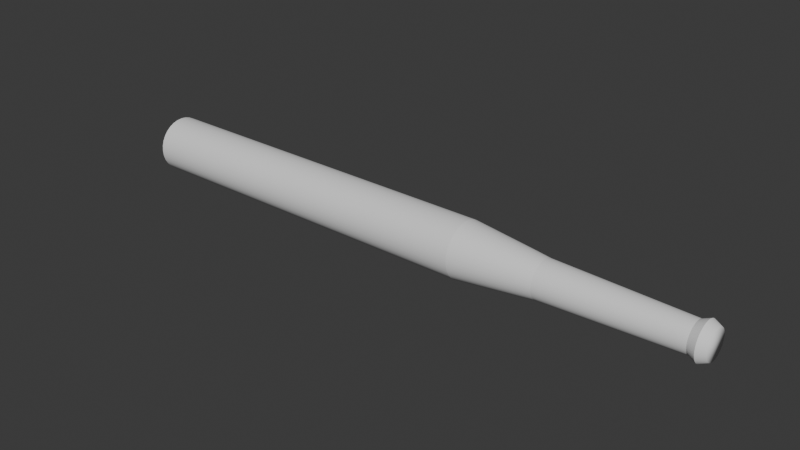 # Source: Untitled.blend  (saved by Blender 4.5.90; exported with 4.5.12 LTS)
import bpy
from mathutils import Matrix  # noqa: F401  (used for matrix-valued properties, if any)

bpy.ops.wm.read_factory_settings(use_empty=True)
scene = bpy.context.scene
scene.name = 'Scene'

# ---- collections
col_collection = bpy.data.collections.new('Collection'); scene.collection.children.link(col_collection)

# ---- node groups
ng_smooth_by_angle = bpy.data.node_groups.new('Smooth by Angle', 'GeometryNodeTree')
_s = ng_smooth_by_angle.interface.new_socket(name='Mesh', in_out='OUTPUT', socket_type='NodeSocketGeometry')
_s = ng_smooth_by_angle.interface.new_socket(name='Mesh', in_out='INPUT', socket_type='NodeSocketGeometry')
_s = ng_smooth_by_angle.interface.new_socket(name='Angle', in_out='INPUT', socket_type='NodeSocketFloat')
_s.subtype = 'ANGLE'
_s.default_value = 0.5236
_s.min_value = 0.0
_s.max_value = 3.142
_s.description = 'Maximum face angle for smooth edges'
_s = ng_smooth_by_angle.interface.new_socket(name='Ignore Sharpness', in_out='INPUT', socket_type='NodeSocketBool')
_s.force_non_field = True
ng_smooth_by_angle.description = 'Set the sharpness of mesh edges based on the angle between the neighboring faces'
ng_smooth_by_angle.is_modifier = True
_N = ng_smooth_by_angle.nodes; _L = ng_smooth_by_angle.links
n0 = _N.new('GeometryNodeSetShadeSmooth'); n0.name = 'Set Shade Smooth'; n0.location = (120, -80)
n0.domain = 'EDGE'
n1 = _N.new('GeometryNodeSetShadeSmooth'); n1.name = 'Set Shade Smooth.001'; n1.location = (300, -80)
n2 = _N.new('NodeGroupOutput'); n2.name = 'Group Output'; n2.location = (480, -80)
n3 = _N.new('GeometryNodeInputMeshEdgeAngle'); n3.name = 'Edge Angle'; n3.location = (-440, -240)
n4 = _N.new('NodeGroupInput'); n4.name = 'Group Input'; n4.location = (-80, -80)
n5 = _N.new('GeometryNodeInputEdgeSmooth'); n5.name = 'Is Edge Smooth'; n5.location = (-260, -120)
n6 = _N.new('GeometryNodeInputShadeSmooth'); n6.name = 'Is Shade Smooth'; n6.location = (-440, -397)
n7 = _N.new('FunctionNodeCompare'); n7.name = 'Compare'; n7.location = (-260, -260)
n7.operation = 'LESS_EQUAL'
n7.inputs[6].default_value = (0.0, 0.0, 0.0, 0.0)
n7.inputs[7].default_value = (0.0, 0.0, 0.0, 0.0)
n8 = _N.new('FunctionNodeBooleanMath'); n8.name = 'Boolean Math.001'; n8.location = (-80, -260)
n9 = _N.new('NodeGroupInput'); n9.name = 'Group Input.001'; n9.location = (-440, -329)
n10 = _N.new('NodeGroupInput'); n10.name = 'Group Input.002'; n10.location = (-259, -189)
n11 = _N.new('FunctionNodeBooleanMath'); n11.name = 'Boolean Math'; n11.location = (-80, -149)
n11.operation = 'OR'
n12 = _N.new('FunctionNodeBooleanMath'); n12.name = 'Boolean Math.002'; n12.location = (-260, -380)
n12.operation = 'OR'
n13 = _N.new('NodeGroupInput'); n13.name = 'Group Input.003'; n13.location = (-440, -460)
_L.new(n3.outputs[0], n7.inputs[0])
_L.new(n1.outputs[0], n2.inputs[0])
_L.new(n9.outputs[1], n7.inputs[1])
_L.new(n7.outputs[0], n8.inputs[0])
_L.new(n4.outputs[0], n0.inputs[0])
_L.new(n0.outputs[0], n1.inputs[0])
_L.new(n8.outputs[0], n0.inputs[2])
_L.new(n10.outputs[2], n11.inputs[1])
_L.new(n5.outputs[0], n11.inputs[0])
_L.new(n11.outputs[0], n0.inputs[1])
_L.new(n13.outputs[2], n12.inputs[1])
_L.new(n6.outputs[0], n12.inputs[0])
_L.new(n12.outputs[0], n8.inputs[1])
n2.is_active_output = True

# ---- world
world_world = bpy.data.worlds.new('World'); scene.world = world_world
world_world.use_nodes = True; world_world.node_tree.nodes.clear()
_N = world_world.node_tree.nodes; _L = world_world.node_tree.links
n0 = _N.new('ShaderNodeOutputWorld'); n0.name = 'World Output'; n0.location = (200, 100)
n1 = _N.new('ShaderNodeBackground'); n1.name = 'Background'; n1.location = (-200, 100)
n1.inputs[0].default_value = (0.05088, 0.05088, 0.05088, 1.0)
_L.new(n1.outputs[0], n0.inputs[0])
n0.is_active_output = True
world_world.color = (0.05088, 0.05088, 0.05088)
world_world.sun_shadow_jitter_overblur = 0.0

# ---- meshes
me_cylinder = bpy.data.meshes.new('Cylinder')
me_cylinder.from_pydata([(0.0, 1.0, -1.0), (4.757e-07, 0.9504, 1.976), (0.1951, 0.9808, -1.0), (0.1854, 0.9322, 1.976), (0.3827, 0.9239, -1.0), (0.3637, 0.8781, 1.976), (0.5556, 0.8315, -1.0), (0.528, 0.7902, 1.976), (0.7071, 0.7071, -1.0), (0.672, 0.672, 1.976), (0.8315, 0.5556, -1.0), (0.7902, 0.528, 1.976), (0.9239, 0.3827, -1.0), (0.8781, 0.3637, 1.976), (0.9808, 0.1951, -1.0), (0.9322, 0.1854, 1.976), (1.0, 0.0, -1.0), (0.9504, -4.716e-10, 1.976), (0.9808, -0.1951, -1.0), (0.9322, -0.1854, 1.976), (0.9239, -0.3827, -1.0), (0.8781, -0.3637, 1.976), (0.8315, -0.5556, -1.0), (0.7902, -0.528, 1.976), (0.7071, -0.7071, -1.0), (0.672, -0.672, 1.976), (0.5556, -0.8315, -1.0), (0.528, -0.7902, 1.976), (0.3827, -0.9239, -1.0), (0.3637, -0.8781, 1.976), (0.1951, -0.9808, -1.0), (0.1854, -0.9322, 1.976), (0.0, -1.0, -1.0), (4.757e-07, -0.9504, 1.976), (-0.1951, -0.9808, -1.0), (-0.1854, -0.9322, 1.976), (-0.3827, -0.9239, -1.0), (-0.3637, -0.8781, 1.976), (-0.5556, -0.8315, -1.0), (-0.528, -0.7902, 1.976), (-0.7071, -0.7071, -1.0), (-0.672, -0.672, 1.976), (-0.8315, -0.5556, -1.0), (-0.7902, -0.528, 1.976), (-0.9239, -0.3827, -1.0), (-0.8781, -0.3637, 1.976), (-0.9808, -0.1951, -1.0), (-0.9322, -0.1854, 1.976), (-1.0, 0.0, -1.0), (-0.9504, -4.716e-10, 1.976), (-0.9808, 0.1951, -1.0), (-0.9322, 0.1854, 1.976), (-0.9239, 0.3827, -1.0), (-0.8781, 0.3637, 1.976), (-0.8315, 0.5556, -1.0), (-0.7902, 0.528, 1.976), (-0.7071, 0.7071, -1.0), (-0.672, 0.672, 1.976), (-0.5556, 0.8315, -1.0), (-0.528, 0.7902, 1.976), (-0.3827, 0.9239, -1.0), (-0.3637, 0.8781, 1.976), (-0.1951, 0.9808, -1.0), (-0.1854, 0.9322, 1.976), (3.294e-07, 1.408, -0.1856), (0.2747, 1.381, -0.1856), (0.5388, 1.301, -0.1856), (0.7822, 1.171, -0.1856), (0.9955, 0.9955, -0.1856), (1.171, 0.7822, -0.1856), (1.301, 0.5388, -0.1856), (1.381, 0.2747, -0.1856), (1.408, -6.078e-09, -0.1856), (1.381, -0.2747, -0.1856), (1.301, -0.5388, -0.1856), (1.171, -0.7822, -0.1856), (0.9955, -0.9955, -0.1856), (0.7822, -1.171, -0.1856), (0.5388, -1.301, -0.1856), (0.2747, -1.381, -0.1856), (3.294e-07, -1.408, -0.1856), (-0.2747, -1.381, -0.1856), (-0.5388, -1.301, -0.1856), (-0.7822, -1.171, -0.1856), (-0.9955, -0.9955, -0.1856), (-1.171, -0.7822, -0.1856), (-1.301, -0.5388, -0.1856), (-1.381, -0.2747, -0.1856), (-1.408, -6.078e-09, -0.1856), (-1.381, 0.2747, -0.1856), (-1.301, 0.5388, -0.1856), (-1.171, 0.7822, -0.1856), (-0.9955, 0.9955, -0.1856), (-0.7822, 1.171, -0.1856), (-0.5388, 1.301, -0.1856), (-0.2747, 1.381, -0.1856), (3.228e-07, 1.897, 0.1324), (0.3701, 1.861, 0.1324), (0.726, 1.753, 0.1324), (1.054, 1.577, 0.1324), (1.341, 1.341, 0.1324), (1.577, 1.054, 0.1324), (1.753, 0.726, 0.1324), (1.861, 0.3701, 0.1324), (1.897, -1.013e-08, 0.1324), (1.861, -0.3701, 0.1324), (1.753, -0.726, 0.1324), (1.577, -1.054, 0.1324), (1.341, -1.341, 0.1324), (1.054, -1.577, 0.1324), (0.726, -1.753, 0.1324), (0.3701, -1.861, 0.1324), (3.228e-07, -1.897, 0.1324), (-0.3701, -1.861, 0.1324), (-0.726, -1.753, 0.1324), (-1.054, -1.577, 0.1324), (-1.341, -1.341, 0.1324), (-1.577, -1.054, 0.1324), (-1.753, -0.726, 0.1324), (-1.861, -0.3701, 0.1324), (-1.897, -1.013e-08, 0.1324), (-1.861, 0.3701, 0.1324), (-1.753, 0.726, 0.1324), (-1.577, 1.054, 0.1324), (-1.341, 1.341, 0.1324), (-1.054, 1.577, 0.1324), (-0.726, 1.753, 0.1324), (-0.3701, 1.861, 0.1324), (3.228e-07, 1.897, 1.931), (0.3701, 1.861, 1.931), (0.726, 1.753, 1.931), (1.054, 1.577, 1.931), (1.341, 1.341, 1.931), (1.577, 1.054, 1.931), (1.753, 0.726, 1.931), (1.861, 0.3701, 1.931), (1.897, -1.013e-08, 1.931), (1.861, -0.3701, 1.931), (1.753, -0.726, 1.931), (1.577, -1.054, 1.931), (1.341, -1.341, 1.931), (1.054, -1.577, 1.931), (0.726, -1.753, 1.931), (0.3701, -1.861, 1.931), (3.228e-07, -1.897, 1.931), (-0.3701, -1.861, 1.931), (-0.726, -1.753, 1.931), (-1.054, -1.577, 1.931), (-1.341, -1.341, 1.931), (-1.577, -1.054, 1.931), (-1.753, -0.726, 1.931), (-1.861, -0.3701, 1.931), (-1.897, -1.013e-08, 1.931), (-1.861, 0.3701, 1.931), (-1.753, 0.726, 1.931), (-1.577, 1.054, 1.931), (-1.341, 1.341, 1.931), (-1.054, 1.577, 1.931), (-0.726, 1.753, 1.931), (-0.3701, 1.861, 1.931), (0.2509, 1.262, -0.258), (0.4922, 1.188, -0.258), (0.7146, 1.07, -0.258), (0.9095, 0.9095, -0.258), (1.07, 0.7146, -0.258), (1.188, 0.4922, -0.258), (1.262, 0.2509, -0.258), (1.286, -5.425e-09, -0.258), (1.262, -0.2509, -0.258), (1.188, -0.4922, -0.258), (1.07, -0.7146, -0.258), (0.9095, -0.9095, -0.258), (0.7146, -1.07, -0.258), (0.4922, -1.188, -0.258), (0.2509, -1.262, -0.258), (2.987e-07, -1.286, -0.258), (-0.2509, -1.262, -0.258), (-0.4922, -1.188, -0.258), (-0.7146, -1.07, -0.258), (-0.9095, -0.9095, -0.258), (-1.07, -0.7146, -0.258), (-1.188, -0.4922, -0.258), (-1.262, -0.2509, -0.258), (-1.286, -5.425e-09, -0.258), (-1.262, 0.2509, -0.258), (-1.188, 0.4922, -0.258), (-1.07, 0.7146, -0.258), (-0.9095, 0.9095, -0.258), (-0.7146, 1.07, -0.258), (-0.4922, 1.188, -0.258), (-0.2509, 1.262, -0.258), (2.987e-07, 1.286, -0.258), (0.2011, 1.011, -0.9204), (0.3944, 0.9523, -0.9204), (0.5726, 0.857, -0.9204), (0.7288, 0.7288, -0.9204), (0.857, 0.5726, -0.9204), (0.9523, 0.3944, -0.9204), (1.011, 0.2011, -0.9204), (1.031, -5.821e-10, -0.9204), (1.011, -0.2011, -0.9204), (0.9523, -0.3944, -0.9204), (0.857, -0.5726, -0.9204), (0.7288, -0.7288, -0.9204), (0.5726, -0.857, -0.9204), (0.3944, -0.9523, -0.9204), (0.2011, -1.011, -0.9204), (3.205e-08, -1.031, -0.9204), (-0.2011, -1.011, -0.9204), (-0.3944, -0.9523, -0.9204), (-0.5726, -0.857, -0.9204), (-0.7288, -0.7288, -0.9204), (-0.857, -0.5726, -0.9204), (-0.9523, -0.3944, -0.9204), (-1.011, -0.2011, -0.9204), (-1.031, -5.821e-10, -0.9204), (-1.011, 0.2011, -0.9204), (-0.9523, 0.3944, -0.9204), (-0.857, 0.5726, -0.9204), (-0.7288, 0.7288, -0.9204), (-0.5726, 0.857, -0.9204), (-0.3944, 0.9523, -0.9204), (-0.2011, 1.011, -0.9204), (3.205e-08, 1.031, -0.9204), (0.2479, 1.246, -0.9602), (0.4862, 1.174, -0.9602), (0.7058, 1.056, -0.9602), (0.8984, 0.8984, -0.9602), (1.056, 0.7058, -0.9602), (1.174, 0.4862, -0.9602), (1.246, 0.2479, -0.9602), (1.27, -3.642e-10, -0.9602), (1.246, -0.2479, -0.9602), (1.174, -0.4862, -0.9602), (1.056, -0.7058, -0.9602), (0.8984, -0.8984, -0.9602), (0.7058, -1.056, -0.9602), (0.4862, -1.174, -0.9602), (0.2479, -1.246, -0.9602), (2.653e-09, -1.27, -0.9602), (-0.2479, -1.246, -0.9602), (-0.4862, -1.174, -0.9602), (-0.7058, -1.056, -0.9602), (-0.8984, -0.8984, -0.9602), (-1.056, -0.7058, -0.9602), (-1.174, -0.4862, -0.9602), (-1.246, -0.2479, -0.9602), (-1.27, -3.642e-10, -0.9602), (-1.246, 0.2479, -0.9602), (-1.174, 0.4862, -0.9602), (-1.056, 0.7058, -0.9602), (-0.8984, 0.8984, -0.9602), (-0.7058, 1.056, -0.9602), (-0.4862, 1.174, -0.9602), (-0.2479, 1.246, -0.9602), (2.653e-09, 1.27, -0.9602)], [], [(128, 1, 3, 129), (129, 3, 5, 130), (130, 5, 7, 131), (131, 7, 9, 132), (132, 9, 11, 133), (133, 11, 13, 134), (134, 13, 15, 135), (135, 15, 17, 136), (136, 17, 19, 137), (137, 19, 21, 138), (138, 21, 23, 139), (139, 23, 25, 140), (140, 25, 27, 141), (141, 27, 29, 142), (142, 29, 31, 143), (143, 31, 33, 144), (144, 33, 35, 145), (145, 35, 37, 146), (146, 37, 39, 147), (147, 39, 41, 148), (148, 41, 43, 149), (149, 43, 45, 150), (150, 45, 47, 151), (151, 47, 49, 152), (152, 49, 51, 153), (153, 51, 53, 154), (154, 53, 55, 155), (155, 55, 57, 156), (156, 57, 59, 157), (157, 59, 61, 158), (3, 1, 63, 61, 59, 57, 55, 53, 51, 49, 47, 45, 43, 41, 39, 37, 35, 33, 31, 29, 27, 25, 23, 21, 19, 17, 15, 13, 11, 9, 7, 5), (158, 61, 63, 159), (159, 63, 1, 128), (0, 2, 4, 6, 8, 10, 12, 14, 16, 18, 20, 22, 24, 26, 28, 30, 32, 34, 36, 38, 40, 42, 44, 46, 48, 50, 52, 54, 56, 58, 60, 62), (190, 95, 64, 191), (189, 94, 95, 190), (188, 93, 94, 189), (187, 92, 93, 188), (186, 91, 92, 187), (185, 90, 91, 186), (184, 89, 90, 185), (183, 88, 89, 184), (182, 87, 88, 183), (181, 86, 87, 182), (180, 85, 86, 181), (179, 84, 85, 180), (178, 83, 84, 179), (177, 82, 83, 178), (176, 81, 82, 177), (175, 80, 81, 176), (174, 79, 80, 175), (173, 78, 79, 174), (172, 77, 78, 173), (171, 76, 77, 172), (170, 75, 76, 171), (169, 74, 75, 170), (168, 73, 74, 169), (167, 72, 73, 168), (166, 71, 72, 167), (165, 70, 71, 166), (164, 69, 70, 165), (163, 68, 69, 164), (162, 67, 68, 163), (161, 66, 67, 162), (160, 65, 66, 161), (191, 64, 65, 160), (95, 127, 96, 64), (94, 126, 127, 95), (93, 125, 126, 94), (92, 124, 125, 93), (91, 123, 124, 92), (90, 122, 123, 91), (89, 121, 122, 90), (88, 120, 121, 89), (87, 119, 120, 88), (86, 118, 119, 87), (85, 117, 118, 86), (84, 116, 117, 85), (83, 115, 116, 84), (82, 114, 115, 83), (81, 113, 114, 82), (80, 112, 113, 81), (79, 111, 112, 80), (78, 110, 111, 79), (77, 109, 110, 78), (76, 108, 109, 77), (75, 107, 108, 76), (74, 106, 107, 75), (73, 105, 106, 74), (72, 104, 105, 73), (71, 103, 104, 72), (70, 102, 103, 71), (69, 101, 102, 70), (68, 100, 101, 69), (67, 99, 100, 68), (66, 98, 99, 67), (65, 97, 98, 66), (64, 96, 97, 65), (127, 159, 128, 96), (126, 158, 159, 127), (125, 157, 158, 126), (124, 156, 157, 125), (123, 155, 156, 124), (122, 154, 155, 123), (121, 153, 154, 122), (120, 152, 153, 121), (119, 151, 152, 120), (118, 150, 151, 119), (117, 149, 150, 118), (116, 148, 149, 117), (115, 147, 148, 116), (114, 146, 147, 115), (113, 145, 146, 114), (112, 144, 145, 113), (111, 143, 144, 112), (110, 142, 143, 111), (109, 141, 142, 110), (108, 140, 141, 109), (107, 139, 140, 108), (106, 138, 139, 107), (105, 137, 138, 106), (104, 136, 137, 105), (103, 135, 136, 104), (102, 134, 135, 103), (101, 133, 134, 102), (100, 132, 133, 101), (99, 131, 132, 100), (98, 130, 131, 99), (97, 129, 130, 98), (96, 128, 129, 97), (223, 191, 160, 192), (192, 160, 161, 193), (193, 161, 162, 194), (194, 162, 163, 195), (195, 163, 164, 196), (196, 164, 165, 197), (197, 165, 166, 198), (198, 166, 167, 199), (199, 167, 168, 200), (200, 168, 169, 201), (201, 169, 170, 202), (202, 170, 171, 203), (203, 171, 172, 204), (204, 172, 173, 205), (205, 173, 174, 206), (206, 174, 175, 207), (207, 175, 176, 208), (208, 176, 177, 209), (209, 177, 178, 210), (210, 178, 179, 211), (211, 179, 180, 212), (212, 180, 181, 213), (213, 181, 182, 214), (214, 182, 183, 215), (215, 183, 184, 216), (216, 184, 185, 217), (217, 185, 186, 218), (218, 186, 187, 219), (219, 187, 188, 220), (220, 188, 189, 221), (221, 189, 190, 222), (222, 190, 191, 223), (254, 222, 223, 255), (253, 221, 222, 254), (252, 220, 221, 253), (251, 219, 220, 252), (250, 218, 219, 251), (249, 217, 218, 250), (248, 216, 217, 249), (247, 215, 216, 248), (246, 214, 215, 247), (245, 213, 214, 246), (244, 212, 213, 245), (243, 211, 212, 244), (242, 210, 211, 243), (241, 209, 210, 242), (240, 208, 209, 241), (239, 207, 208, 240), (238, 206, 207, 239), (237, 205, 206, 238), (236, 204, 205, 237), (235, 203, 204, 236), (234, 202, 203, 235), (233, 201, 202, 234), (232, 200, 201, 233), (231, 199, 200, 232), (230, 198, 199, 231), (229, 197, 198, 230), (228, 196, 197, 229), (227, 195, 196, 228), (226, 194, 195, 227), (225, 193, 194, 226), (224, 192, 193, 225), (255, 223, 192, 224), (0, 255, 224, 2), (2, 224, 225, 4), (4, 225, 226, 6), (6, 226, 227, 8), (8, 227, 228, 10), (10, 228, 229, 12), (12, 229, 230, 14), (14, 230, 231, 16), (16, 231, 232, 18), (18, 232, 233, 20), (20, 233, 234, 22), (22, 234, 235, 24), (24, 235, 236, 26), (26, 236, 237, 28), (28, 237, 238, 30), (30, 238, 239, 32), (32, 239, 240, 34), (34, 240, 241, 36), (36, 241, 242, 38), (38, 242, 243, 40), (40, 243, 244, 42), (42, 244, 245, 44), (44, 245, 246, 46), (46, 246, 247, 48), (48, 247, 248, 50), (50, 248, 249, 52), (52, 249, 250, 54), (54, 250, 251, 56), (56, 251, 252, 58), (58, 252, 253, 60), (60, 253, 254, 62), (62, 254, 255, 0)])
me_cylinder.polygons.foreach_set('use_smooth', [True] * 226)
_uv = me_cylinder.uv_layers.new(name='UVMap')
_uv.uv.foreach_set('vector', [1.0, 0.9864, 1.0, 1.0, 0.9688, 1.0, 0.9688, 0.9864, 0.9688, 0.9864, 0.9688, 1.0, 0.9375, 1.0, 0.9375, 0.9864, 0.9375, 0.9864, 0.9375, 1.0, 0.9062, 1.0, 0.9062, 0.9864, 0.9062, 0.9864, 0.9062, 1.0, 0.875, 1.0, 0.875, 0.9864, 0.875, 0.9864, 0.875, 1.0, 0.8438, 1.0, 0.8438, 0.9864, 0.8438, 0.9864, 0.8438, 1.0, 0.8125, 1.0, 0.8125, 0.9864, 0.8125, 0.9864, 0.8125, 1.0, 0.7812, 1.0, 0.7813, 0.9864, 0.7813, 0.9864, 0.7812, 1.0, 0.75, 1.0, 0.75, 0.9864, 0.75, 0.9864, 0.75, 1.0, 0.7188, 1.0, 0.7188, 0.9864, 0.7188, 0.9864, 0.7188, 1.0, 0.6875, 1.0, 0.6875, 0.9864, 0.6875, 0.9864, 0.6875, 1.0, 0.6562, 1.0, 0.6562, 0.9864, 0.6562, 0.9864, 0.6562, 1.0, 0.625, 1.0, 0.625, 0.9864, 0.625, 0.9864, 0.625, 1.0, 0.5938, 1.0, 0.5938, 0.9864, 0.5938, 0.9864, 0.5938, 1.0, 0.5625, 1.0, 0.5625, 0.9864, 0.5625, 0.9864, 0.5625, 1.0, 0.5312, 1.0, 0.5312, 0.9864, 0.5312, 0.9864, 0.5312, 1.0, 0.5, 1.0, 0.5, 0.9864, 0.5, 0.9864, 0.5, 1.0, 0.4688, 1.0, 0.4688, 0.9864, 0.4688, 0.9864, 0.4688, 1.0, 0.4375, 1.0, 0.4375, 0.9864, 0.4375, 0.9864, 0.4375, 1.0, 0.4062, 1.0, 0.4062, 0.9864, 0.4062, 0.9864, 0.4062, 1.0, 0.375, 1.0, 0.375, 0.9864, 0.375, 0.9864, 0.375, 1.0, 0.3438, 1.0, 0.3438, 0.9864, 0.3438, 0.9864, 0.3438, 1.0, 0.3125, 1.0, 0.3125, 0.9864, 0.3125, 0.9864, 0.3125, 1.0, 0.2812, 1.0, 0.2813, 0.9864, 0.2813, 0.9864, 0.2812, 1.0, 0.25, 1.0, 0.25, 0.9864, 0.25, 0.9864, 0.25, 1.0, 0.2188, 1.0, 0.2188, 0.9864, 0.2188, 0.9864, 0.2188, 1.0, 0.1875, 1.0, 0.1875, 0.9864, 0.1875, 0.9864, 0.1875, 1.0, 0.1562, 1.0, 0.1562, 0.9864, 0.1562, 0.9864, 0.1562, 1.0, 0.125, 1.0, 0.125, 0.9864, 0.125, 0.9864, 0.125, 1.0, 0.09375, 1.0, 0.09375, 0.9864, 0.09375, 0.9864, 0.09375, 1.0, 0.0625, 1.0, 0.0625, 0.9864, 0.2968, 0.4854, 0.25, 0.49, 0.2032, 0.4854, 0.1582, 0.4717, 0.1167, 0.4496, 0.08029, 0.4197, 0.05045, 0.3833, 0.02827, 0.3418, 0.01461, 0.2968, 0.01, 0.25, 0.01461, 0.2032, 0.02827, 0.1582, 0.05045, 0.1167, 0.08029, 0.08029, 0.1167, 0.05045, 0.1582, 0.02827, 0.2032, 0.01461, 0.25, 0.01, 0.2968, 0.01461, 0.3418, 0.02827, 0.3833, 0.05045, 0.4197, 0.08029, 0.4496, 0.1167, 0.4717, 0.1582, 0.4854, 0.2032, 0.49, 0.25, 0.4854, 0.2968, 0.4717, 0.3418, 0.4496, 0.3833, 0.4197, 0.4197, 0.3833, 0.4496, 0.3418, 0.4717, 0.0625, 0.9864, 0.0625, 1.0, 0.03125, 1.0, 0.03125, 0.9864, 0.03125, 0.9864, 0.03125, 1.0, 0.0, 1.0, 0.0, 0.9864, 0.75, 0.49, 0.7968, 0.4854, 0.8418, 0.4717, 0.8833, 0.4496, 0.9197, 0.4197, 0.9496, 0.3833, 0.9717, 0.3418, 0.9854, 0.2968, 0.99, 0.25, 0.9854, 0.2032, 0.9717, 0.1582, 0.9496, 0.1167, 0.9197, 0.08029, 0.8833, 0.05045, 0.8418, 0.02827, 0.7968, 0.01461, 0.75, 0.01, 0.7032, 0.01461, 0.6582, 0.02827, 0.6167, 0.05045, 0.5803, 0.08029, 0.5504, 0.1167, 0.5283, 0.1582, 0.5146, 0.2032, 0.51, 0.25, 0.5146, 0.2968, 0.5283, 0.3418, 0.5504, 0.3833, 0.5803, 0.4197, 0.6167, 0.4496, 0.6582, 0.4717, 0.7032, 0.4854, 0.03125, 0.6383, 0.03125, 0.6517, 0.0, 0.6517, 0.0, 0.6383, 0.0625, 0.6383, 0.0625, 0.6517, 0.03125, 0.6517, 0.03125, 0.6383, 0.09375, 0.6383, 0.09375, 0.6517, 0.0625, 0.6517, 0.0625, 0.6383, 0.125, 0.6383, 0.125, 0.6517, 0.09375, 0.6517, 0.09375, 0.6383, 0.1562, 0.6383, 0.1562, 0.6517, 0.125, 0.6517, 0.125, 0.6383, 0.1875, 0.6383, 0.1875, 0.6517, 0.1562, 0.6517, 0.1562, 0.6383, 0.2188, 0.6383, 0.2188, 0.6517, 0.1875, 0.6517, 0.1875, 0.6383, 0.25, 0.6383, 0.25, 0.6517, 0.2188, 0.6517, 0.2188, 0.6383, 0.2812, 0.6383, 0.2812, 0.6517, 0.25, 0.6517, 0.25, 0.6383, 0.3125, 0.6383, 0.3125, 0.6517, 0.2812, 0.6517, 0.2812, 0.6383, 0.3438, 0.6383, 0.3438, 0.6517, 0.3125, 0.6517, 0.3125, 0.6383, 0.375, 0.6383, 0.375, 0.6517, 0.3438, 0.6517, 0.3438, 0.6383, 0.4062, 0.6383, 0.4062, 0.6517, 0.375, 0.6517, 0.375, 0.6383, 0.4375, 0.6383, 0.4375, 0.6517, 0.4062, 0.6517, 0.4062, 0.6383, 0.4688, 0.6383, 0.4688, 0.6517, 0.4375, 0.6517, 0.4375, 0.6383, 0.5, 0.6383, 0.5, 0.6517, 0.4688, 0.6517, 0.4688, 0.6383, 0.5313, 0.6383, 0.5312, 0.6517, 0.5, 0.6517, 0.5, 0.6383, 0.5625, 0.6383, 0.5625, 0.6517, 0.5312, 0.6517, 0.5313, 0.6383, 0.5938, 0.6383, 0.5938, 0.6517, 0.5625, 0.6517, 0.5625, 0.6383, 0.625, 0.6383, 0.625, 0.6517, 0.5938, 0.6517, 0.5938, 0.6383, 0.6562, 0.6383, 0.6562, 0.6517, 0.625, 0.6517, 0.625, 0.6383, 0.6875, 0.6383, 0.6875, 0.6517, 0.6562, 0.6517, 0.6562, 0.6383, 0.7187, 0.6383, 0.7188, 0.6517, 0.6875, 0.6517, 0.6875, 0.6383, 0.75, 0.6383, 0.75, 0.6517, 0.7188, 0.6517, 0.7187, 0.6383, 0.7812, 0.6383, 0.7812, 0.6517, 0.75, 0.6517, 0.75, 0.6383, 0.8125, 0.6383, 0.8125, 0.6517, 0.7812, 0.6517, 0.7812, 0.6383, 0.8438, 0.6383, 0.8438, 0.6517, 0.8125, 0.6517, 0.8125, 0.6383, 0.875, 0.6383, 0.875, 0.6517, 0.8438, 0.6517, 0.8438, 0.6383, 0.9063, 0.6383, 0.9062, 0.6517, 0.875, 0.6517, 0.875, 0.6383, 0.9375, 0.6383, 0.9375, 0.6517, 0.9062, 0.6517, 0.9063, 0.6383, 0.9688, 0.6383, 0.9688, 0.6517, 0.9375, 0.6517, 0.9375, 0.6383, 1.0, 0.6383, 1.0, 0.6517, 0.9688, 0.6517, 0.9688, 0.6383, 0.03125, 0.6517, 0.03125, 0.7494, 0.0, 0.7494, 0.0, 0.6517, 0.0625, 0.6517, 0.0625, 0.7494, 0.03125, 0.7494, 0.03125, 0.6517, 0.09375, 0.6517, 0.09375, 0.7494, 0.0625, 0.7494, 0.0625, 0.6517, 0.125, 0.6517, 0.125, 0.7494, 0.09375, 0.7494, 0.09375, 0.6517, 0.1562, 0.6517, 0.1562, 0.7494, 0.125, 0.7494, 0.125, 0.6517, 0.1875, 0.6517, 0.1875, 0.7494, 0.1562, 0.7494, 0.1562, 0.6517, 0.2188, 0.6517, 0.2188, 0.7494, 0.1875, 0.7494, 0.1875, 0.6517, 0.25, 0.6517, 0.25, 0.7494, 0.2188, 0.7494, 0.2188, 0.6517, 0.2812, 0.6517, 0.2812, 0.7494, 0.25, 0.7494, 0.25, 0.6517, 0.3125, 0.6517, 0.3125, 0.7494, 0.2812, 0.7494, 0.2812, 0.6517, 0.3438, 0.6517, 0.3438, 0.7494, 0.3125, 0.7494, 0.3125, 0.6517, 0.375, 0.6517, 0.375, 0.7494, 0.3438, 0.7494, 0.3438, 0.6517, 0.4062, 0.6517, 0.4062, 0.7494, 0.375, 0.7494, 0.375, 0.6517, 0.4375, 0.6517, 0.4375, 0.7494, 0.4062, 0.7494, 0.4062, 0.6517, 0.4688, 0.6517, 0.4687, 0.7494, 0.4375, 0.7494, 0.4375, 0.6517, 0.5, 0.6517, 0.5, 0.7494, 0.4687, 0.7494, 0.4688, 0.6517, 0.5312, 0.6517, 0.5312, 0.7494, 0.5, 0.7494, 0.5, 0.6517, 0.5625, 0.6517, 0.5625, 0.7494, 0.5312, 0.7494, 0.5312, 0.6517, 0.5938, 0.6517, 0.5938, 0.7494, 0.5625, 0.7494, 0.5625, 0.6517, 0.625, 0.6517, 0.625, 0.7494, 0.5938, 0.7494, 0.5938, 0.6517, 0.6562, 0.6517, 0.6562, 0.7494, 0.625, 0.7494, 0.625, 0.6517, 0.6875, 0.6517, 0.6875, 0.7494, 0.6562, 0.7494, 0.6562, 0.6517, 0.7188, 0.6517, 0.7188, 0.7494, 0.6875, 0.7494, 0.6875, 0.6517, 0.75, 0.6517, 0.75, 0.7494, 0.7188, 0.7494, 0.7188, 0.6517, 0.7812, 0.6517, 0.7812, 0.7494, 0.75, 0.7494, 0.75, 0.6517, 0.8125, 0.6517, 0.8125, 0.7494, 0.7812, 0.7494, 0.7812, 0.6517, 0.8438, 0.6517, 0.8438, 0.7494, 0.8125, 0.7494, 0.8125, 0.6517, 0.875, 0.6517, 0.875, 0.7494, 0.8438, 0.7494, 0.8438, 0.6517, 0.9062, 0.6517, 0.9062, 0.7494, 0.875, 0.7494, 0.875, 0.6517, 0.9375, 0.6517, 0.9375, 0.7494, 0.9062, 0.7494, 0.9062, 0.6517, 0.9688, 0.6517, 0.9688, 0.7494, 0.9375, 0.7494, 0.9375, 0.6517, 1.0, 0.6517, 1.0, 0.7494, 0.9688, 0.7494, 0.9688, 0.6517, 0.03125, 0.7494, 0.03125, 0.9864, 0.0, 0.9864, 0.0, 0.7494, 0.0625, 0.7494, 0.0625, 0.9864, 0.03125, 0.9864, 0.03125, 0.7494, 0.09375, 0.7494, 0.09375, 0.9864, 0.0625, 0.9864, 0.0625, 0.7494, 0.125, 0.7494, 0.125, 0.9864, 0.09375, 0.9864, 0.09375, 0.7494, 0.1562, 0.7494, 0.1562, 0.9864, 0.125, 0.9864, 0.125, 0.7494, 0.1875, 0.7494, 0.1875, 0.9864, 0.1562, 0.9864, 0.1562, 0.7494, 0.2188, 0.7494, 0.2188, 0.9864, 0.1875, 0.9864, 0.1875, 0.7494, 0.25, 0.7494, 0.25, 0.9864, 0.2188, 0.9864, 0.2188, 0.7494, 0.2812, 0.7494, 0.2813, 0.9864, 0.25, 0.9864, 0.25, 0.7494, 0.3125, 0.7494, 0.3125, 0.9864, 0.2813, 0.9864, 0.2812, 0.7494, 0.3438, 0.7494, 0.3438, 0.9864, 0.3125, 0.9864, 0.3125, 0.7494, 0.375, 0.7494, 0.375, 0.9864, 0.3438, 0.9864, 0.3438, 0.7494, 0.4062, 0.7494, 0.4062, 0.9864, 0.375, 0.9864, 0.375, 0.7494, 0.4375, 0.7494, 0.4375, 0.9864, 0.4062, 0.9864, 0.4062, 0.7494, 0.4687, 0.7494, 0.4688, 0.9864, 0.4375, 0.9864, 0.4375, 0.7494, 0.5, 0.7494, 0.5, 0.9864, 0.4688, 0.9864, 0.4687, 0.7494, 0.5312, 0.7494, 0.5312, 0.9864, 0.5, 0.9864, 0.5, 0.7494, 0.5625, 0.7494, 0.5625, 0.9864, 0.5312, 0.9864, 0.5312, 0.7494, 0.5938, 0.7494, 0.5938, 0.9864, 0.5625, 0.9864, 0.5625, 0.7494, 0.625, 0.7494, 0.625, 0.9864, 0.5938, 0.9864, 0.5938, 0.7494, 0.6562, 0.7494, 0.6562, 0.9864, 0.625, 0.9864, 0.625, 0.7494, 0.6875, 0.7494, 0.6875, 0.9864, 0.6562, 0.9864, 0.6562, 0.7494, 0.7188, 0.7494, 0.7188, 0.9864, 0.6875, 0.9864, 0.6875, 0.7494, 0.75, 0.7494, 0.75, 0.9864, 0.7188, 0.9864, 0.7188, 0.7494, 0.7812, 0.7494, 0.7813, 0.9864, 0.75, 0.9864, 0.75, 0.7494, 0.8125, 0.7494, 0.8125, 0.9864, 0.7813, 0.9864, 0.7812, 0.7494, 0.8438, 0.7494, 0.8438, 0.9864, 0.8125, 0.9864, 0.8125, 0.7494, 0.875, 0.7494, 0.875, 0.9864, 0.8438, 0.9864, 0.8438, 0.7494, 0.9062, 0.7494, 0.9062, 0.9864, 0.875, 0.9864, 0.875, 0.7494, 0.9375, 0.7494, 0.9375, 0.9864, 0.9062, 0.9864, 0.9062, 0.7494, 0.9688, 0.7494, 0.9688, 0.9864, 0.9375, 0.9864, 0.9375, 0.7494, 1.0, 0.7494, 1.0, 0.9864, 0.9688, 0.9864, 0.9688, 0.7494, 1.0, 0.5148, 1.0, 0.6383, 0.9688, 0.6383, 0.9687, 0.5148, 0.9687, 0.5148, 0.9688, 0.6383, 0.9375, 0.6383, 0.9375, 0.5148, 0.9375, 0.5148, 0.9375, 0.6383, 0.9063, 0.6383, 0.9062, 0.5148, 0.9062, 0.5148, 0.9063, 0.6383, 0.875, 0.6383, 0.875, 0.5148, 0.875, 0.5148, 0.875, 0.6383, 0.8438, 0.6383, 0.8438, 0.5148, 0.8438, 0.5148, 0.8438, 0.6383, 0.8125, 0.6383, 0.8125, 0.5148, 0.8125, 0.5148, 0.8125, 0.6383, 0.7812, 0.6383, 0.7812, 0.5148, 0.7812, 0.5148, 0.7812, 0.6383, 0.75, 0.6383, 0.75, 0.5148, 0.75, 0.5148, 0.75, 0.6383, 0.7187, 0.6383, 0.7188, 0.5148, 0.7188, 0.5148, 0.7187, 0.6383, 0.6875, 0.6383, 0.6875, 0.5148, 0.6875, 0.5148, 0.6875, 0.6383, 0.6562, 0.6383, 0.6562, 0.5148, 0.6562, 0.5148, 0.6562, 0.6383, 0.625, 0.6383, 0.625, 0.5148, 0.625, 0.5148, 0.625, 0.6383, 0.5938, 0.6383, 0.5938, 0.5148, 0.5938, 0.5148, 0.5938, 0.6383, 0.5625, 0.6383, 0.5625, 0.5148, 0.5625, 0.5148, 0.5625, 0.6383, 0.5313, 0.6383, 0.5312, 0.5148, 0.5312, 0.5148, 0.5313, 0.6383, 0.5, 0.6383, 0.5, 0.5148, 0.5, 0.5148, 0.5, 0.6383, 0.4688, 0.6383, 0.4688, 0.5148, 0.4688, 0.5148, 0.4688, 0.6383, 0.4375, 0.6383, 0.4375, 0.5148, 0.4375, 0.5148, 0.4375, 0.6383, 0.4062, 0.6383, 0.4062, 0.5148, 0.4062, 0.5148, 0.4062, 0.6383, 0.375, 0.6383, 0.375, 0.5148, 0.375, 0.5148, 0.375, 0.6383, 0.3438, 0.6383, 0.3437, 0.5148, 0.3437, 0.5148, 0.3438, 0.6383, 0.3125, 0.6383, 0.3125, 0.5148, 0.3125, 0.5148, 0.3125, 0.6383, 0.2812, 0.6383, 0.2812, 0.5148, 0.2812, 0.5148, 0.2812, 0.6383, 0.25, 0.6383, 0.25, 0.5148, 0.25, 0.5148, 0.25, 0.6383, 0.2188, 0.6383, 0.2188, 0.5148, 0.2188, 0.5148, 0.2188, 0.6383, 0.1875, 0.6383, 0.1875, 0.5148, 0.1875, 0.5148, 0.1875, 0.6383, 0.1562, 0.6383, 0.1562, 0.5148, 0.1562, 0.5148, 0.1562, 0.6383, 0.125, 0.6383, 0.125, 0.5148, 0.125, 0.5148, 0.125, 0.6383, 0.09375, 0.6383, 0.09375, 0.5148, 0.09375, 0.5148, 0.09375, 0.6383, 0.0625, 0.6383, 0.0625, 0.5148, 0.0625, 0.5148, 0.0625, 0.6383, 0.03125, 0.6383, 0.03125, 0.5148, 0.03125, 0.5148, 0.03125, 0.6383, 0.0, 0.6383, 0.0, 0.5148, 0.03125, 0.5074, 0.03125, 0.5148, 0.0, 0.5148, 0.0, 0.5074, 0.0625, 0.5074, 0.0625, 0.5148, 0.03125, 0.5148, 0.03125, 0.5074, 0.09375, 0.5074, 0.09375, 0.5148, 0.0625, 0.5148, 0.0625, 0.5074, 0.125, 0.5074, 0.125, 0.5148, 0.09375, 0.5148, 0.09375, 0.5074, 0.1562, 0.5074, 0.1562, 0.5148, 0.125, 0.5148, 0.125, 0.5074, 0.1875, 0.5074, 0.1875, 0.5148, 0.1562, 0.5148, 0.1562, 0.5074, 0.2188, 0.5074, 0.2188, 0.5148, 0.1875, 0.5148, 0.1875, 0.5074, 0.25, 0.5074, 0.25, 0.5148, 0.2188, 0.5148, 0.2188, 0.5074, 0.2812, 0.5074, 0.2812, 0.5148, 0.25, 0.5148, 0.25, 0.5074, 0.3125, 0.5074, 0.3125, 0.5148, 0.2812, 0.5148, 0.2812, 0.5074, 0.3438, 0.5074, 0.3437, 0.5148, 0.3125, 0.5148, 0.3125, 0.5074, 0.375, 0.5074, 0.375, 0.5148, 0.3437, 0.5148, 0.3438, 0.5074, 0.4062, 0.5074, 0.4062, 0.5148, 0.375, 0.5148, 0.375, 0.5074, 0.4375, 0.5074, 0.4375, 0.5148, 0.4062, 0.5148, 0.4062, 0.5074, 0.4688, 0.5074, 0.4688, 0.5148, 0.4375, 0.5148, 0.4375, 0.5074, 0.5, 0.5074, 0.5, 0.5148, 0.4688, 0.5148, 0.4688, 0.5074, 0.5312, 0.5074, 0.5312, 0.5148, 0.5, 0.5148, 0.5, 0.5074, 0.5625, 0.5074, 0.5625, 0.5148, 0.5312, 0.5148, 0.5312, 0.5074, 0.5937, 0.5074, 0.5938, 0.5148, 0.5625, 0.5148, 0.5625, 0.5074, 0.625, 0.5074, 0.625, 0.5148, 0.5938, 0.5148, 0.5937, 0.5074, 0.6562, 0.5074, 0.6562, 0.5148, 0.625, 0.5148, 0.625, 0.5074, 0.6875, 0.5074, 0.6875, 0.5148, 0.6562, 0.5148, 0.6562, 0.5074, 0.7188, 0.5074, 0.7188, 0.5148, 0.6875, 0.5148, 0.6875, 0.5074, 0.75, 0.5074, 0.75, 0.5148, 0.7188, 0.5148, 0.7188, 0.5074, 0.7812, 0.5074, 0.7812, 0.5148, 0.75, 0.5148, 0.75, 0.5074, 0.8125, 0.5074, 0.8125, 0.5148, 0.7812, 0.5148, 0.7812, 0.5074, 0.8437, 0.5074, 0.8438, 0.5148, 0.8125, 0.5148, 0.8125, 0.5074, 0.875, 0.5074, 0.875, 0.5148, 0.8438, 0.5148, 0.8437, 0.5074, 0.9062, 0.5074, 0.9062, 0.5148, 0.875, 0.5148, 0.875, 0.5074, 0.9375, 0.5074, 0.9375, 0.5148, 0.9062, 0.5148, 0.9062, 0.5074, 0.9688, 0.5074, 0.9687, 0.5148, 0.9375, 0.5148, 0.9375, 0.5074, 1.0, 0.5074, 1.0, 0.5148, 0.9687, 0.5148, 0.9688, 0.5074, 1.0, 0.5, 1.0, 0.5074, 0.9688, 0.5074, 0.9688, 0.5, 0.9688, 0.5, 0.9688, 0.5074, 0.9375, 0.5074, 0.9375, 0.5, 0.9375, 0.5, 0.9375, 0.5074, 0.9062, 0.5074, 0.9062, 0.5, 0.9062, 0.5, 0.9062, 0.5074, 0.875, 0.5074, 0.875, 0.5, 0.875, 0.5, 0.875, 0.5074, 0.8437, 0.5074, 0.8438, 0.5, 0.8438, 0.5, 0.8437, 0.5074, 0.8125, 0.5074, 0.8125, 0.5, 0.8125, 0.5, 0.8125, 0.5074, 0.7812, 0.5074, 0.7812, 0.5, 0.7812, 0.5, 0.7812, 0.5074, 0.75, 0.5074, 0.75, 0.5, 0.75, 0.5, 0.75, 0.5074, 0.7188, 0.5074, 0.7188, 0.5, 0.7188, 0.5, 0.7188, 0.5074, 0.6875, 0.5074, 0.6875, 0.5, 0.6875, 0.5, 0.6875, 0.5074, 0.6562, 0.5074, 0.6562, 0.5, 0.6562, 0.5, 0.6562, 0.5074, 0.625, 0.5074, 0.625, 0.5, 0.625, 0.5, 0.625, 0.5074, 0.5937, 0.5074, 0.5938, 0.5, 0.5938, 0.5, 0.5937, 0.5074, 0.5625, 0.5074, 0.5625, 0.5, 0.5625, 0.5, 0.5625, 0.5074, 0.5312, 0.5074, 0.5312, 0.5, 0.5312, 0.5, 0.5312, 0.5074, 0.5, 0.5074, 0.5, 0.5, 0.5, 0.5, 0.5, 0.5074, 0.4688, 0.5074, 0.4688, 0.5, 0.4688, 0.5, 0.4688, 0.5074, 0.4375, 0.5074, 0.4375, 0.5, 0.4375, 0.5, 0.4375, 0.5074, 0.4062, 0.5074, 0.4062, 0.5, 0.4062, 0.5, 0.4062, 0.5074, 0.375, 0.5074, 0.375, 0.5, 0.375, 0.5, 0.375, 0.5074, 0.3438, 0.5074, 0.3438, 0.5, 0.3438, 0.5, 0.3438, 0.5074, 0.3125, 0.5074, 0.3125, 0.5, 0.3125, 0.5, 0.3125, 0.5074, 0.2812, 0.5074, 0.2812, 0.5, 0.2812, 0.5, 0.2812, 0.5074, 0.25, 0.5074, 0.25, 0.5, 0.25, 0.5, 0.25, 0.5074, 0.2188, 0.5074, 0.2188, 0.5, 0.2188, 0.5, 0.2188, 0.5074, 0.1875, 0.5074, 0.1875, 0.5, 0.1875, 0.5, 0.1875, 0.5074, 0.1562, 0.5074, 0.1562, 0.5, 0.1562, 0.5, 0.1562, 0.5074, 0.125, 0.5074, 0.125, 0.5, 0.125, 0.5, 0.125, 0.5074, 0.09375, 0.5074, 0.09375, 0.5, 0.09375, 0.5, 0.09375, 0.5074, 0.0625, 0.5074, 0.0625, 0.5, 0.0625, 0.5, 0.0625, 0.5074, 0.03125, 0.5074, 0.03125, 0.5, 0.03125, 0.5, 0.03125, 0.5074, 0.0, 0.5074, 0.0, 0.5])
me_cylinder.update()

# ---- objects
ob_cylinder = bpy.data.objects.new('Cylinder', me_cylinder)

# ---- transforms, parenting, visibility, modifiers, constraints
ob_cylinder.location = (0.0, 0.0, 0.0)
ob_cylinder.rotation_euler = (0.0, -1.571, 0.0)
ob_cylinder.scale = (1.0, 1.0, 14.13)
_m = ob_cylinder.modifiers.new('Smooth by Angle', 'NODES')
_m.node_group = ng_smooth_by_angle
_m.use_pin_to_last = True
_m.show_group_selector = False

# ---- collection membership
col_collection.objects.link(ob_cylinder)

# ---- scene / render settings (as saved in the file)
scene.frame_start = 1; scene.frame_end = 250; scene.frame_set(1)
scene.render.engine = 'BLENDER_EEVEE_NEXT'
bpy.context.view_layer.update()

# ---- added for rendering (the .blend has no active camera and no usable light): camera, sun
cam_auto = bpy.data.cameras.new('AutoCamera')
cam_auto.lens = 50.0
cam_auto.sensor_width = 36.0
cam_auto.clip_end = 1000.0
ob_auto_camera = bpy.data.objects.new('AutoCamera', cam_auto)
scene.collection.objects.link(ob_auto_camera)
ob_auto_camera.location = (32.3152, -47.0491, 31.366)
ob_auto_camera.rotation_euler = (1.09748, -7.21219e-08, 0.694738)
scene.camera = ob_auto_camera
light_auto_sun = bpy.data.lights.new('AutoSun', 'SUN')
light_auto_sun.energy = 3.0
light_auto_sun.angle = 0.0523599
ob_auto_sun = bpy.data.objects.new('AutoSun', light_auto_sun)
scene.collection.objects.link(ob_auto_sun)
ob_auto_sun.rotation_euler = (0.872665, 0.174533, 0.523599)
bpy.context.view_layer.update()
